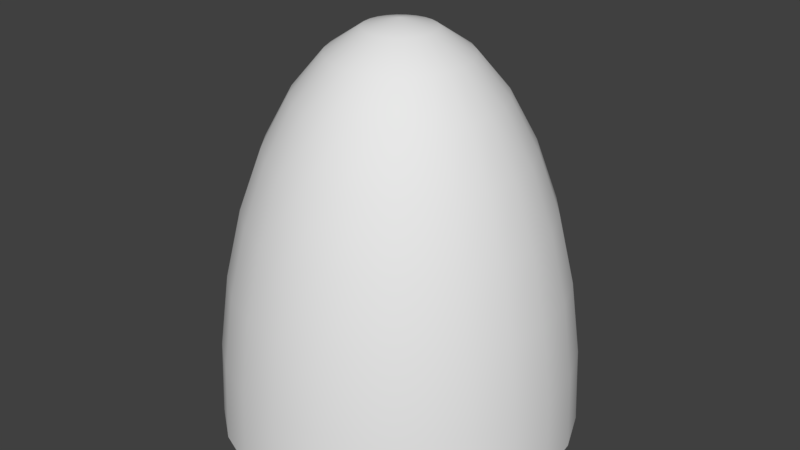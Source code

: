 # Source: connector_empty.blend  (saved by Blender 2.77.0; exported with 4.5.12 LTS)
import bpy
from mathutils import Matrix  # noqa: F401  (used for matrix-valued properties, if any)

bpy.ops.wm.read_factory_settings(use_empty=True)
scene = bpy.context.scene
scene.name = 'Scene'

# ---- collections
col_collection_1 = bpy.data.collections.new('Collection 1'); scene.collection.children.link(col_collection_1)

# ---- world
world_world = bpy.data.worlds.new('World'); scene.world = world_world
world_world.color = (0.05088, 0.05088, 0.05088)
world_world.use_sun_shadow = False
world_world.sun_shadow_jitter_overblur = 0.0
world_world.cycles.sampling_method = 'MANUAL'

# ---- meshes
me_connector_empty = bpy.data.meshes.new('Connector_empty')
me_connector_empty.from_pydata([(0.3827, 2.079, 0.0), (0.5556, 1.871, 0.0), (0.7071, 1.591, 0.0), (0.8315, 1.25, 0.0), (0.9239, 0.861, 0.0), (0.9808, 0.439, 0.0), (1.0, 1.699e-07, 0.0), (0.1884, 2.207, 0.05049), (0.3696, 2.079, 0.09905), (0.5366, 1.871, 0.1438), (0.683, 1.591, 0.183), (0.8031, 1.25, 0.2152), (0.8924, 0.861, 0.2391), (0.9474, 0.439, 0.2538), (0.9659, 1.192e-07, 0.2588), (-0.9659, 2.146e-06, -0.2588), (-0.9474, 0.439, -0.2538), (-0.8924, 0.861, -0.2391), (-0.8031, 1.25, -0.2152), (-0.683, 1.591, -0.183), (-0.5366, 1.871, -0.1438), (-0.3696, 2.079, -0.09905), (-0.1884, 2.207, -0.05049), (0.169, 2.207, 0.09754), (0.3314, 2.079, 0.1913), (0.4811, 1.871, 0.2778), (0.6124, 1.591, 0.3536), (0.7201, 1.25, 0.4157), (0.8001, 0.861, 0.4619), (0.8494, 0.439, 0.4904), (0.866, 1.192e-07, 0.5), (-0.866, 2.146e-06, -0.5), (-0.8494, 0.439, -0.4904), (-0.8001, 0.861, -0.4619), (-0.7201, 1.25, -0.4157), (-0.6124, 1.591, -0.3536), (-0.4811, 1.871, -0.2778), (-0.3314, 2.079, -0.1913), (-0.169, 2.207, -0.09754), (0.1379, 2.207, 0.1379), (0.2706, 2.079, 0.2706), (0.3928, 1.871, 0.3928), (0.5, 1.591, 0.5), (0.5879, 1.25, 0.5879), (0.6533, 0.861, 0.6533), (0.6935, 0.439, 0.6935), (0.7071, 1.192e-07, 0.7071), (-0.7071, 2.146e-06, -0.7071), (-0.6935, 0.439, -0.6935), (-0.6533, 0.861, -0.6533), (-0.5879, 1.25, -0.5879), (-0.5, 1.591, -0.5), (-0.3928, 1.871, -0.3928), (-0.2706, 2.079, -0.2706), (-0.1379, 2.207, -0.1379), (0.09755, 2.207, 0.169), (0.1913, 2.079, 0.3314), (0.2778, 1.871, 0.4811), (0.3536, 1.591, 0.6124), (0.4157, 1.25, 0.7201), (0.4619, 0.861, 0.8001), (0.4904, 0.439, 0.8494), (0.5, 1.192e-07, 0.866), (-0.5, 2.146e-06, -0.866), (-0.4904, 0.439, -0.8494), (-0.4619, 0.861, -0.8001), (-0.4157, 1.25, -0.7201), (-0.3536, 1.591, -0.6124), (-0.2778, 1.871, -0.4811), (-0.1913, 2.079, -0.3314), (-0.09754, 2.207, -0.169), (0.05049, 2.207, 0.1884), (0.09905, 2.079, 0.3696), (0.1438, 1.871, 0.5366), (0.183, 1.591, 0.683), (0.2152, 1.25, 0.8031), (0.2391, 0.861, 0.8924), (0.2538, 0.439, 0.9474), (0.2588, 1.192e-07, 0.9659), (-0.2588, 2.146e-06, -0.9659), (-0.2538, 0.439, -0.9474), (-0.2391, 0.861, -0.8924), (-0.2152, 1.25, -0.8031), (-0.183, 1.591, -0.683), (-0.1438, 1.871, -0.5366), (-0.09905, 2.079, -0.3696), (-0.05049, 2.207, -0.1884), (3.03e-07, 2.25, -3.659e-07), (2.98e-07, 2.207, 0.1951), (2.831e-07, 2.079, 0.3827), (2.98e-07, 1.871, 0.5556), (2.98e-07, 1.591, 0.7071), (3.129e-07, 1.25, 0.8315), (3.129e-07, 0.861, 0.9239), (2.98e-07, 0.439, 0.9808), (3.278e-07, 1.192e-07, 1.0), (2.98e-07, 2.146e-06, -1.0), (3.576e-07, 0.439, -0.9808), (3.427e-07, 0.861, -0.9239), (2.98e-07, 1.25, -0.8315), (3.427e-07, 1.591, -0.7071), (3.278e-07, 1.871, -0.5556), (3.129e-07, 2.079, -0.3827), (2.906e-07, 2.207, -0.1951), (-0.05049, 2.207, 0.1884), (-0.09905, 2.079, 0.3696), (-0.1438, 1.871, 0.5366), (-0.183, 1.591, 0.683), (-0.2152, 1.25, 0.8031), (-0.2391, 0.861, 0.8924), (-0.2538, 0.439, 0.9474), (-0.2588, 1.192e-07, 0.9659), (0.2588, 2.146e-06, -0.9659), (0.2538, 0.439, -0.9474), (0.2391, 0.861, -0.8924), (0.2152, 1.25, -0.8031), (0.183, 1.591, -0.683), (0.1438, 1.871, -0.5366), (0.09905, 2.079, -0.3696), (0.05049, 2.207, -0.1884), (-0.09754, 2.207, 0.169), (-0.1913, 2.079, 0.3314), (-0.2778, 1.871, 0.4811), (-0.3536, 1.591, 0.6124), (-0.4157, 1.25, 0.7201), (-0.4619, 0.861, 0.8001), (-0.4904, 0.439, 0.8494), (-0.5, 1.192e-07, 0.866), (0.5, 2.146e-06, -0.866), (0.4904, 0.439, -0.8494), (0.4619, 0.861, -0.8001), (0.4157, 1.25, -0.7201), (0.3536, 1.591, -0.6124), (0.2778, 1.871, -0.4811), (0.1913, 2.079, -0.3314), (0.09754, 2.207, -0.169), (-0.1379, 2.207, 0.1379), (-0.2706, 2.079, 0.2706), (-0.3928, 1.871, 0.3928), (-0.5, 1.591, 0.5), (-0.5879, 1.25, 0.5879), (-0.6533, 0.861, 0.6533), (-0.6935, 0.439, 0.6935), (-0.7071, 1.192e-07, 0.7071), (0.7071, 2.146e-06, -0.7071), (0.6935, 0.439, -0.6935), (0.6533, 0.861, -0.6533), (0.5879, 1.25, -0.5879), (0.5, 1.591, -0.5), (0.3928, 1.871, -0.3928), (0.2706, 2.079, -0.2706), (0.1379, 2.207, -0.1379), (-0.169, 2.207, 0.09754), (-0.3314, 2.079, 0.1913), (-0.4811, 1.871, 0.2778), (-0.6124, 1.591, 0.3536), (-0.7201, 1.25, 0.4157), (-0.8001, 0.861, 0.4619), (-0.8494, 0.439, 0.4904), (-0.866, 1.192e-07, 0.5), (0.866, 2.146e-06, -0.5), (0.8494, 0.439, -0.4904), (0.8001, 0.861, -0.4619), (0.7201, 1.25, -0.4157), (0.6124, 1.591, -0.3536), (0.4811, 1.871, -0.2778), (0.3314, 2.079, -0.1913), (0.169, 2.207, -0.09754), (-0.1884, 2.207, 0.05049), (-0.3696, 2.079, 0.09905), (-0.5366, 1.871, 0.1438), (-0.683, 1.591, 0.183), (-0.8031, 1.25, 0.2152), (-0.8924, 0.861, 0.2391), (-0.9474, 0.439, 0.2538), (-0.9659, 1.192e-07, 0.2588), (0.9659, 2.146e-06, -0.2588), (0.9474, 0.439, -0.2538), (0.8924, 0.861, -0.2391), (0.8031, 1.25, -0.2152), (0.683, 1.591, -0.183), (0.5366, 1.871, -0.1438), (0.3696, 2.079, -0.09905), (0.1884, 2.207, -0.05049), (-0.1951, 2.207, -6.333e-08), (-0.3827, 2.079, -4.47e-08), (-0.5556, 1.871, -4.47e-08), (-0.7071, 1.591, -2.98e-08), (-0.8315, 1.25, 1.49e-08), (-0.9239, 0.861, 0.0), (-0.9808, 0.439, 0.0), (-1.0, 1.192e-07, 8.941e-08), (0.1951, 2.207, -4.843e-08)], [], [(186, 185, 21, 20), (4, 12, 13, 5), (185, 184, 22, 21), (5, 13, 14, 6), (87, 7, 192), (184, 87, 22), (191, 190, 16, 15), (192, 7, 8, 0), (190, 189, 17, 16), (0, 8, 9, 1), (189, 188, 18, 17), (1, 9, 10, 2), (188, 187, 19, 18), (2, 10, 11, 3), (187, 186, 20, 19), (3, 11, 12, 4), (10, 26, 27, 11), (19, 20, 36, 35), (11, 27, 28, 12), (20, 21, 37, 36), (12, 28, 29, 13), (21, 22, 38, 37), (13, 29, 30, 14), (87, 23, 7), (22, 87, 38), (15, 16, 32, 31), (7, 23, 24, 8), (16, 17, 33, 32), (8, 24, 25, 9), (17, 18, 34, 33), (9, 25, 26, 10), (18, 19, 35, 34), (31, 32, 48, 47), (23, 39, 40, 24), (32, 33, 49, 48), (24, 40, 41, 25), (33, 34, 50, 49), (25, 41, 42, 26), (34, 35, 51, 50), (26, 42, 43, 27), (35, 36, 52, 51), (27, 43, 44, 28), (36, 37, 53, 52), (28, 44, 45, 29), (37, 38, 54, 53), (29, 45, 46, 30), (87, 39, 23), (38, 87, 54), (51, 52, 68, 67), (43, 59, 60, 44), (52, 53, 69, 68), (44, 60, 61, 45), (53, 54, 70, 69), (45, 61, 62, 46), (87, 55, 39), (54, 87, 70), (47, 48, 64, 63), (39, 55, 56, 40), (48, 49, 65, 64), (40, 56, 57, 41), (49, 50, 66, 65), (41, 57, 58, 42), (50, 51, 67, 66), (42, 58, 59, 43), (64, 65, 81, 80), (56, 72, 73, 57), (65, 66, 82, 81), (57, 73, 74, 58), (66, 67, 83, 82), (58, 74, 75, 59), (67, 68, 84, 83), (59, 75, 76, 60), (68, 69, 85, 84), (60, 76, 77, 61), (69, 70, 86, 85), (61, 77, 78, 62), (87, 71, 55), (70, 87, 86), (63, 64, 80, 79), (55, 71, 72, 56), (84, 85, 102, 101), (76, 93, 94, 77), (85, 86, 103, 102), (77, 94, 95, 78), (87, 88, 71), (86, 87, 103), (79, 80, 97, 96), (71, 88, 89, 72), (80, 81, 98, 97), (72, 89, 90, 73), (81, 82, 99, 98), (73, 90, 91, 74), (82, 83, 100, 99), (74, 91, 92, 75), (83, 84, 101, 100), (75, 92, 93, 76), (89, 105, 106, 90), (98, 99, 115, 114), (90, 106, 107, 91), (99, 100, 116, 115), (91, 107, 108, 92), (100, 101, 117, 116), (92, 108, 109, 93), (101, 102, 118, 117), (93, 109, 110, 94), (102, 103, 119, 118), (94, 110, 111, 95), (87, 104, 88), (103, 87, 119), (96, 97, 113, 112), (88, 104, 105, 89), (97, 98, 114, 113), (109, 125, 126, 110), (118, 119, 135, 134), (110, 126, 127, 111), (87, 120, 104), (119, 87, 135), (112, 113, 129, 128), (104, 120, 121, 105), (113, 114, 130, 129), (105, 121, 122, 106), (114, 115, 131, 130), (106, 122, 123, 107), (115, 116, 132, 131), (107, 123, 124, 108), (116, 117, 133, 132), (108, 124, 125, 109), (117, 118, 134, 133), (130, 131, 147, 146), (122, 138, 139, 123), (131, 132, 148, 147), (123, 139, 140, 124), (132, 133, 149, 148), (124, 140, 141, 125), (133, 134, 150, 149), (125, 141, 142, 126), (134, 135, 151, 150), (126, 142, 143, 127), (87, 136, 120), (135, 87, 151), (128, 129, 145, 144), (120, 136, 137, 121), (129, 130, 146, 145), (121, 137, 138, 122), (150, 151, 167, 166), (142, 158, 159, 143), (87, 152, 136), (151, 87, 167), (144, 145, 161, 160), (136, 152, 153, 137), (145, 146, 162, 161), (137, 153, 154, 138), (146, 147, 163, 162), (138, 154, 155, 139), (147, 148, 164, 163), (139, 155, 156, 140), (148, 149, 165, 164), (140, 156, 157, 141), (149, 150, 166, 165), (141, 157, 158, 142), (154, 170, 171, 155), (163, 164, 180, 179), (155, 171, 172, 156), (164, 165, 181, 180), (156, 172, 173, 157), (165, 166, 182, 181), (157, 173, 174, 158), (166, 167, 183, 182), (158, 174, 175, 159), (87, 168, 152), (167, 87, 183), (160, 161, 177, 176), (152, 168, 169, 153), (161, 162, 178, 177), (153, 169, 170, 154), (162, 163, 179, 178), (174, 190, 191, 175), (87, 184, 168), (183, 87, 192), (176, 177, 5, 6), (168, 184, 185, 169), (177, 178, 4, 5), (169, 185, 186, 170), (178, 179, 3, 4), (170, 186, 187, 171), (179, 180, 2, 3), (171, 187, 188, 172), (180, 181, 1, 2), (172, 188, 189, 173), (181, 182, 0, 1), (173, 189, 190, 174), (182, 183, 192, 0)])
me_connector_empty.polygons.foreach_set('use_smooth', [True] * 192)
me_connector_empty.use_remesh_preserve_volume = False
me_connector_empty.use_remesh_preserve_attributes = False
me_connector_empty.use_mirror_vertex_groups = False
me_connector_empty.update()

# ---- objects
ob_connector_empty = bpy.data.objects.new('Connector_empty', me_connector_empty)

# ---- transforms, parenting, visibility, modifiers, constraints
ob_connector_empty.location = (0.0, 0.0, 0.0)
ob_connector_empty.rotation_euler = (1.571, 0.0, 0.0)
ob_connector_empty.lineart.crease_threshold = 0.0

# ---- collection membership
col_collection_1.objects.link(ob_connector_empty)

# ---- scene / render settings (as saved in the file)
scene.frame_start = 1; scene.frame_end = 250; scene.frame_set(3)
scene.render.engine = 'BLENDER_EEVEE_NEXT'
scene.render.resolution_percentage = 50
scene.render.dither_intensity = 0.0
scene.cycles.use_denoising = False
scene.cycles.samples = 128
scene.cycles.sampling_pattern = 'TABULATED_SOBOL'
scene.cycles.light_sampling_threshold = 0.0
scene.cycles.use_adaptive_sampling = False
scene.cycles.use_light_tree = False
scene.cycles.blur_glossy = 0.0
scene.cycles.sample_clamp_indirect = 0.0
scene.view_settings.view_transform = 'Standard'
bpy.context.view_layer.update()

# ---- added for rendering (the .blend has no active camera and no usable light): camera, sun
cam_auto = bpy.data.cameras.new('AutoCamera')
cam_auto.lens = 50.0
cam_auto.sensor_width = 36.0
cam_auto.clip_end = 1000.0
ob_auto_camera = bpy.data.objects.new('AutoCamera', cam_auto)
scene.collection.objects.link(ob_auto_camera)
ob_auto_camera.location = (3.34395, -4.01274, 3.80016)
ob_auto_camera.rotation_euler = (1.09748, -7.21219e-08, 0.694738)
scene.camera = ob_auto_camera
light_auto_sun = bpy.data.lights.new('AutoSun', 'SUN')
light_auto_sun.energy = 3.0
light_auto_sun.angle = 0.0523599
ob_auto_sun = bpy.data.objects.new('AutoSun', light_auto_sun)
scene.collection.objects.link(ob_auto_sun)
ob_auto_sun.rotation_euler = (0.872665, 0.174533, 0.523599)
bpy.context.view_layer.update()
